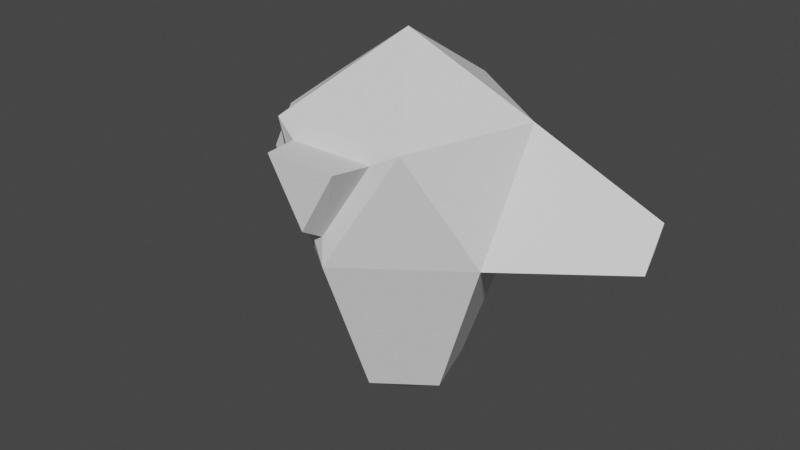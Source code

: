 # Source: EnemyRicochet.blend  (saved by Blender 3.5.10; exported with 4.5.12 LTS)
import bpy
from mathutils import Matrix  # noqa: F401  (used for matrix-valued properties, if any)

bpy.ops.wm.read_factory_settings(use_empty=True)
scene = bpy.context.scene
scene.name = 'Scene'

# ---- collections
col_collection = bpy.data.collections.new('Collection'); scene.collection.children.link(col_collection)

# ---- world
world_world = bpy.data.worlds.new('World'); scene.world = world_world
world_world.use_nodes = True; world_world.node_tree.nodes.clear()
_N = world_world.node_tree.nodes; _L = world_world.node_tree.links
n0 = _N.new('ShaderNodeOutputWorld'); n0.name = 'World Output'; n0.location = (300, 300)
n1 = _N.new('ShaderNodeBackground'); n1.name = 'Background'; n1.location = (10, 300)
n1.inputs[0].default_value = (0.05088, 0.05088, 0.05088, 1.0)
_L.new(n1.outputs[0], n0.inputs[0])
n0.is_active_output = True
world_world.color = (0.05088, 0.05088, 0.05088)
world_world.use_sun_shadow = False
world_world.sun_shadow_jitter_overblur = 0.0

# ---- meshes
me_icosphere = bpy.data.meshes.new('Icosphere')
me_icosphere.from_pydata([(0.5257, 0.7236, -0.4472), (0.8506, -0.2764, -0.4472), (5.96e-08, -0.8944, -0.4472), (-0.8506, -0.2764, -0.4472), (-0.5257, 0.7236, -0.4472), (0.8506, 0.2764, 0.4472), (0.5257, -0.7236, 0.4472), (-0.5257, -0.7236, 0.4472), (-0.8506, 0.2764, 0.4472), (-5.96e-08, 0.8944, 0.4472), (4.967e-09, 4.967e-09, 1.0), (1.715, 0.3623, -0.4417), (1.6, 0.7147, -0.4417), (1.715, 0.5571, -0.1265), (-1.6, 0.7147, -0.4417), (-1.715, 0.3623, -0.4417), (-1.715, 0.5571, -0.1265), (0.4197, -0.1364, -1.625), (-3.589e-09, 5.458e-06, -1.898), (0.2594, 0.357, -1.625), (-0.2594, 0.357, -1.625), (2.337e-08, -0.4413, -1.625), (-0.4197, -0.1364, -1.625), (0.2794, -1.067, 0.3623), (6.824e-08, -1.067, -0.1132), (-0.2794, -1.067, 0.3623), (-0.3338, -0.7839, 0.3454), (0.3338, -0.7839, 0.3454), (6.035e-08, -0.8844, -0.2225)], [], [(2, 3, 22, 21), (4, 0, 19, 20), (3, 4, 20, 22), (0, 1, 17, 19), (1, 2, 21, 17), (0, 4, 9), (19, 18, 20), (2, 1, 6), (3, 2, 7), (18, 19, 17), (0, 9, 5), (1, 5, 6), (27, 26, 25, 23), (3, 7, 8), (4, 8, 9), (5, 9, 10), (6, 5, 10), (7, 6, 10), (8, 7, 10), (9, 8, 10), (11, 12, 13), (0, 12, 11, 1), (5, 13, 12, 0), (1, 11, 13, 5), (14, 15, 16), (3, 15, 14, 4), (8, 16, 15, 3), (4, 14, 16, 8), (18, 17, 21), (18, 21, 22), (18, 22, 20), (24, 23, 25), (26, 28, 24, 25), (28, 27, 23, 24), (2, 6, 27, 28), (7, 2, 28, 26), (6, 7, 26, 27)])
_uv = me_icosphere.uv_layers.new(name='UVMap')
_uv.uv.foreach_set('vector', [0.5, 0.05279, -0.3506, 0.05279, 0.08031, -1.125, 0.5, -1.125, -0.02572, 0.05279, 1.026, 0.05279, 0.7594, -1.125, 0.2406, -1.125, 0.2236, 0.05279, 1.224, 0.05279, 0.857, -1.125, 0.3636, -1.125, 1.224, 0.05279, 0.2236, 0.05279, 0.3636, -1.125, 0.857, -1.125, 1.351, 0.05279, 0.5, 0.05279, 0.5, -1.125, 0.9197, -1.125, 1.026, 0.05279, -0.02572, 0.05279, 0.5, 0.9472, 0.7594, 0.857, 0.5, 0.5, 0.2406, 0.857, 0.5, 0.05279, 1.351, 0.05279, 1.026, 0.9472, -0.3506, 0.05279, 0.5, 0.05279, -0.02572, 0.9472, 0.5, 0.5, 0.7594, 0.857, 0.9197, 0.3636, 1.026, 0.05279, 0.5, 0.9472, 1.351, 0.9472, 0.2236, 0.05279, 0.7764, 0.9472, -0.2236, 0.9472, 0.8338, -0.2839, 0.1662, -0.2839, 0.2206, -0.567, 0.7794, -0.567, 0.2236, 0.05279, -0.2236, 0.9472, 0.7764, 0.9472, -0.02572, 0.05279, -0.3506, 0.9472, 0.5, 0.9472, 1.351, 0.7764, 0.5, 1.394, 0.5, 0.5, 1.026, -0.2236, 1.351, 0.7764, 0.5, 0.5, -0.02572, -0.2236, 1.026, -0.2236, 0.5, 0.5, -0.3506, 0.7764, -0.02572, -0.2236, 0.5, 0.5, 0.5, 1.394, -0.3506, 0.7764, 0.5, 0.5, 0.8623, 0.05828, 1.215, 0.05828, 1.057, 0.3735, 1.026, 1.224, 2.1, 1.215, 2.215, 0.8623, 1.351, 0.2236, 1.351, 0.9472, 2.215, 0.3735, 2.1, 0.05828, 1.026, 0.05279, 1.351, 0.05279, 2.215, 0.05828, 2.215, 0.3735, 1.351, 0.9472, 1.215, 0.05828, 0.8623, 0.05828, 1.057, 0.3735, -0.3506, 0.2236, -1.215, 0.8623, -1.1, 1.215, -0.02572, 1.224, -0.3506, 0.9472, -1.215, 0.3735, -1.215, 0.05828, -0.3506, 0.05279, -0.02572, 0.05279, -1.1, 0.05828, -1.215, 0.3735, -0.3506, 0.9472, 0.5, 0.5, 0.9197, 0.3636, 0.5, 0.05871, 0.5, 0.5, 0.5, 0.05871, 0.08031, 0.3636, 0.5, 0.5, 0.08031, 0.3636, 0.2406, 0.857, 0.5, 0.3868, 0.7794, 0.8623, 0.2206, 0.8623, -0.2839, 0.8454, -0.3844, 0.2775, -0.567, 0.3868, -0.567, 0.8623, -0.3844, 0.2775, -0.2839, 0.8454, -0.567, 0.8623, -0.567, 0.3868, 0.5, 0.05279, 1.026, 0.9472, 0.8338, 0.8454, 0.5, 0.2775, -0.02572, 0.9472, 0.5, 0.05279, 0.5, 0.2775, 0.1662, 0.8454, 1.026, 0.9472, -0.02572, 0.9472, 0.1662, 0.8454, 0.8338, 0.8454])
me_icosphere.update()

# ---- objects
ob_icosphere = bpy.data.objects.new('Icosphere', me_icosphere)

# ---- transforms, parenting, visibility, modifiers, constraints
ob_icosphere.location = (0.0, 0.0, 0.0)

# ---- collection membership
col_collection.objects.link(ob_icosphere)

# ---- scene / render settings (as saved in the file)
scene.frame_start = 1; scene.frame_end = 250; scene.frame_set(1)
scene.render.engine = 'BLENDER_EEVEE_NEXT'
scene.cycles.sampling_pattern = 'TABULATED_SOBOL'
scene.view_settings.view_transform = 'Filmic'
bpy.context.view_layer.update()

# ---- added for rendering (the .blend has no active camera and no usable light): camera, sun
cam_auto = bpy.data.cameras.new('AutoCamera')
cam_auto.lens = 50.0
cam_auto.sensor_width = 36.0
cam_auto.clip_end = 1000.0
ob_auto_camera = bpy.data.objects.new('AutoCamera', cam_auto)
scene.collection.objects.link(ob_auto_camera)
ob_auto_camera.location = (4.53308, -5.52597, 3.17759)
ob_auto_camera.rotation_euler = (1.09748, -7.21219e-08, 0.694738)
scene.camera = ob_auto_camera
light_auto_sun = bpy.data.lights.new('AutoSun', 'SUN')
light_auto_sun.energy = 3.0
light_auto_sun.angle = 0.0523599
ob_auto_sun = bpy.data.objects.new('AutoSun', light_auto_sun)
scene.collection.objects.link(ob_auto_sun)
ob_auto_sun.rotation_euler = (0.872665, 0.174533, 0.523599)
bpy.context.view_layer.update()
